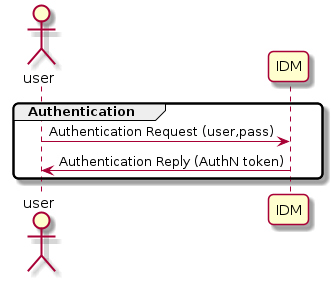

The diagram above was rendered by PlantUML. Its source (embedded in the PNG):
@startuml

skinparam monochrome false
skinparam shadowing true
skinparam roundcorner 10

actor "user"

participant "IDM"

group Authentication
    "user" -> "IDM" : Authentication Request (user,pass)
    "user" <- "IDM" : Authentication Reply (AuthN token)
end

@enduml